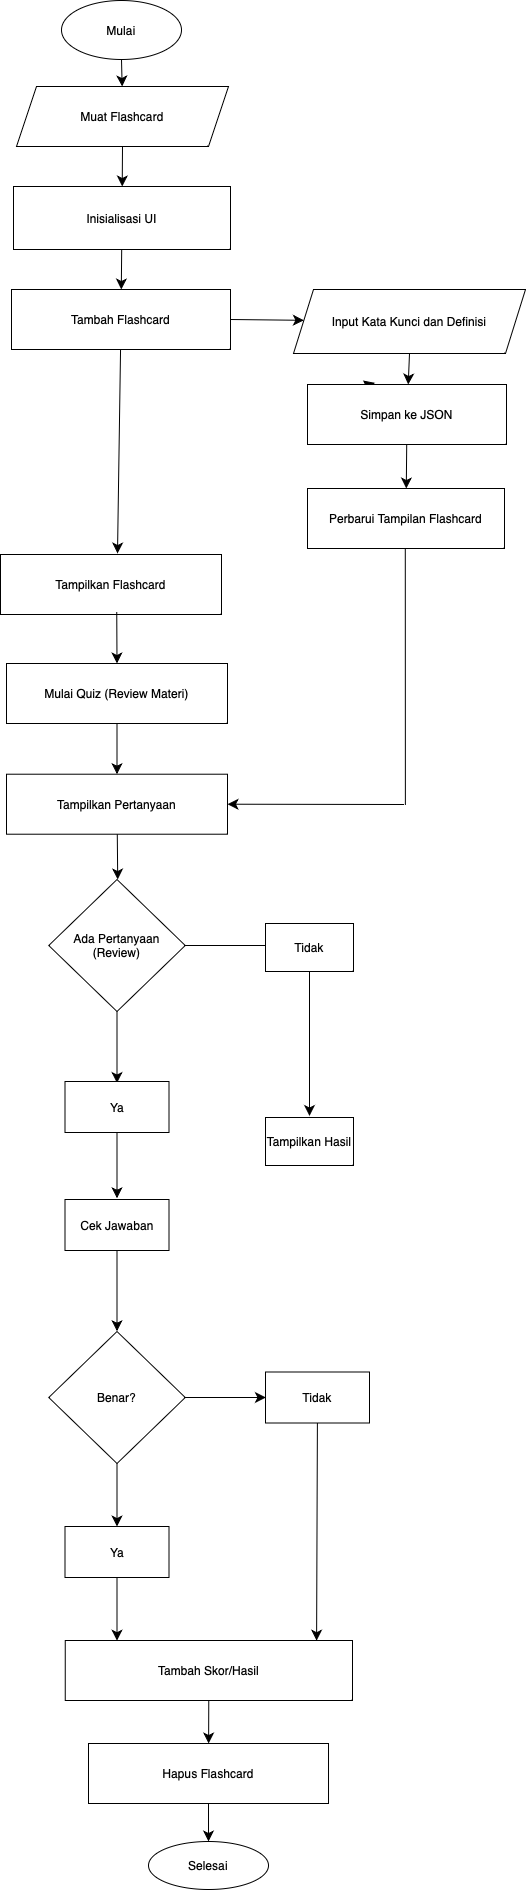

The diagram above was exported from draw.io. Its source (the exported page's mxGraphModel, read from the mxfile embedded in the PNG):
<mxGraphModel dx="1706" dy="996" grid="0" gridSize="10" guides="1" tooltips="1" connect="1" arrows="1" fold="1" page="0" pageScale="1" pageWidth="827" pageHeight="1169" math="0" shadow="0">
  <root>
    <mxCell id="0" />
    <mxCell id="1" parent="0" />
    <mxCell id="WfIZmj9vwvpuYuqqZ-Ze-3" style="edgeStyle=none;curved=1;rounded=0;orthogonalLoop=1;jettySize=auto;html=1;fontSize=12;startSize=8;endSize=8;" edge="1" parent="1" source="WfIZmj9vwvpuYuqqZ-Ze-1" target="WfIZmj9vwvpuYuqqZ-Ze-4">
      <mxGeometry relative="1" as="geometry">
        <mxPoint x="200" y="297" as="targetPoint" />
      </mxGeometry>
    </mxCell>
    <mxCell id="WfIZmj9vwvpuYuqqZ-Ze-1" value="Mulai" style="ellipse;whiteSpace=wrap;html=1;" vertex="1" parent="1">
      <mxGeometry x="140" y="181" width="120" height="59" as="geometry" />
    </mxCell>
    <mxCell id="WfIZmj9vwvpuYuqqZ-Ze-5" style="edgeStyle=none;curved=1;rounded=0;orthogonalLoop=1;jettySize=auto;html=1;exitX=0.5;exitY=1;exitDx=0;exitDy=0;fontSize=12;startSize=8;endSize=8;" edge="1" parent="1" source="WfIZmj9vwvpuYuqqZ-Ze-4" target="WfIZmj9vwvpuYuqqZ-Ze-6">
      <mxGeometry relative="1" as="geometry">
        <mxPoint x="201" y="372" as="targetPoint" />
      </mxGeometry>
    </mxCell>
    <mxCell id="WfIZmj9vwvpuYuqqZ-Ze-4" value="Muat Flashcard" style="shape=parallelogram;perimeter=parallelogramPerimeter;whiteSpace=wrap;html=1;fixedSize=1;" vertex="1" parent="1">
      <mxGeometry x="95" y="267" width="212" height="60" as="geometry" />
    </mxCell>
    <mxCell id="WfIZmj9vwvpuYuqqZ-Ze-7" style="edgeStyle=none;curved=1;rounded=0;orthogonalLoop=1;jettySize=auto;html=1;fontSize=12;startSize=8;endSize=8;" edge="1" parent="1" source="WfIZmj9vwvpuYuqqZ-Ze-6" target="WfIZmj9vwvpuYuqqZ-Ze-8">
      <mxGeometry relative="1" as="geometry">
        <mxPoint x="190" y="471" as="targetPoint" />
      </mxGeometry>
    </mxCell>
    <mxCell id="WfIZmj9vwvpuYuqqZ-Ze-6" value="Inisialisasi UI" style="rounded=0;whiteSpace=wrap;html=1;" vertex="1" parent="1">
      <mxGeometry x="92" y="367" width="217" height="63" as="geometry" />
    </mxCell>
    <mxCell id="WfIZmj9vwvpuYuqqZ-Ze-12" style="edgeStyle=none;curved=1;rounded=0;orthogonalLoop=1;jettySize=auto;html=1;exitX=1;exitY=0.5;exitDx=0;exitDy=0;fontSize=12;startSize=8;endSize=8;" edge="1" parent="1" source="WfIZmj9vwvpuYuqqZ-Ze-8" target="WfIZmj9vwvpuYuqqZ-Ze-13">
      <mxGeometry relative="1" as="geometry">
        <mxPoint x="386" y="500" as="targetPoint" />
      </mxGeometry>
    </mxCell>
    <mxCell id="WfIZmj9vwvpuYuqqZ-Ze-19" style="edgeStyle=none;curved=1;rounded=0;orthogonalLoop=1;jettySize=auto;html=1;fontSize=12;startSize=8;endSize=8;" edge="1" parent="1" source="WfIZmj9vwvpuYuqqZ-Ze-8">
      <mxGeometry relative="1" as="geometry">
        <mxPoint x="196" y="734" as="targetPoint" />
      </mxGeometry>
    </mxCell>
    <mxCell id="WfIZmj9vwvpuYuqqZ-Ze-8" value="Tambah Flashcard" style="rounded=0;whiteSpace=wrap;html=1;" vertex="1" parent="1">
      <mxGeometry x="90" y="470" width="219" height="60" as="geometry" />
    </mxCell>
    <mxCell id="WfIZmj9vwvpuYuqqZ-Ze-14" style="edgeStyle=none;curved=1;rounded=0;orthogonalLoop=1;jettySize=auto;html=1;exitX=0.5;exitY=1;exitDx=0;exitDy=0;fontSize=12;startSize=8;endSize=8;" edge="1" parent="1" source="WfIZmj9vwvpuYuqqZ-Ze-13" target="WfIZmj9vwvpuYuqqZ-Ze-15">
      <mxGeometry relative="1" as="geometry">
        <mxPoint x="442" y="596" as="targetPoint" />
      </mxGeometry>
    </mxCell>
    <mxCell id="WfIZmj9vwvpuYuqqZ-Ze-13" value="Input Kata Kunci dan Definisi" style="shape=parallelogram;perimeter=parallelogramPerimeter;whiteSpace=wrap;html=1;fixedSize=1;" vertex="1" parent="1">
      <mxGeometry x="372" y="470" width="232" height="64" as="geometry" />
    </mxCell>
    <mxCell id="WfIZmj9vwvpuYuqqZ-Ze-16" style="edgeStyle=none;curved=1;rounded=0;orthogonalLoop=1;jettySize=auto;html=1;fontSize=12;startSize=8;endSize=8;" edge="1" parent="1" source="WfIZmj9vwvpuYuqqZ-Ze-15">
      <mxGeometry relative="1" as="geometry">
        <mxPoint x="441.5" y="561" as="targetPoint" />
      </mxGeometry>
    </mxCell>
    <mxCell id="WfIZmj9vwvpuYuqqZ-Ze-17" style="edgeStyle=none;curved=1;rounded=0;orthogonalLoop=1;jettySize=auto;html=1;fontSize=12;startSize=8;endSize=8;" edge="1" parent="1" source="WfIZmj9vwvpuYuqqZ-Ze-15" target="WfIZmj9vwvpuYuqqZ-Ze-18">
      <mxGeometry relative="1" as="geometry">
        <mxPoint x="441.5" y="672" as="targetPoint" />
      </mxGeometry>
    </mxCell>
    <mxCell id="WfIZmj9vwvpuYuqqZ-Ze-15" value="Simpan ke JSON" style="rounded=0;whiteSpace=wrap;html=1;" vertex="1" parent="1">
      <mxGeometry x="386" y="565" width="199" height="60" as="geometry" />
    </mxCell>
    <mxCell id="WfIZmj9vwvpuYuqqZ-Ze-18" value="Perbarui Tampilan Flashcard" style="rounded=0;whiteSpace=wrap;html=1;" vertex="1" parent="1">
      <mxGeometry x="386" y="669" width="197" height="60" as="geometry" />
    </mxCell>
    <mxCell id="WfIZmj9vwvpuYuqqZ-Ze-22" style="edgeStyle=none;curved=1;rounded=0;orthogonalLoop=1;jettySize=auto;html=1;fontSize=12;startSize=8;endSize=8;" edge="1" parent="1" source="WfIZmj9vwvpuYuqqZ-Ze-20" target="WfIZmj9vwvpuYuqqZ-Ze-23">
      <mxGeometry relative="1" as="geometry">
        <mxPoint x="195.5" y="984.7058823529412" as="targetPoint" />
      </mxGeometry>
    </mxCell>
    <mxCell id="WfIZmj9vwvpuYuqqZ-Ze-20" value="Mulai Quiz (Review Materi)" style="rounded=0;whiteSpace=wrap;html=1;" vertex="1" parent="1">
      <mxGeometry x="85" y="844" width="221" height="60" as="geometry" />
    </mxCell>
    <mxCell id="WfIZmj9vwvpuYuqqZ-Ze-28" style="edgeStyle=none;curved=1;rounded=0;orthogonalLoop=1;jettySize=auto;html=1;fontSize=12;startSize=8;endSize=8;" edge="1" parent="1" source="WfIZmj9vwvpuYuqqZ-Ze-23">
      <mxGeometry relative="1" as="geometry">
        <mxPoint x="196.21507265647256" y="1060" as="targetPoint" />
      </mxGeometry>
    </mxCell>
    <mxCell id="WfIZmj9vwvpuYuqqZ-Ze-23" value="Tampilkan Pertanyaan" style="rounded=0;whiteSpace=wrap;html=1;" vertex="1" parent="1">
      <mxGeometry x="85" y="954.71" width="221" height="60" as="geometry" />
    </mxCell>
    <mxCell id="WfIZmj9vwvpuYuqqZ-Ze-26" value="" style="endArrow=none;html=1;rounded=0;fontSize=12;startSize=8;endSize=8;curved=1;" edge="1" parent="1">
      <mxGeometry width="50" height="50" relative="1" as="geometry">
        <mxPoint x="483.88" y="986" as="sourcePoint" />
        <mxPoint x="483.79" y="729" as="targetPoint" />
      </mxGeometry>
    </mxCell>
    <mxCell id="WfIZmj9vwvpuYuqqZ-Ze-27" value="" style="endArrow=classic;html=1;rounded=0;fontSize=12;startSize=8;endSize=8;curved=1;entryX=1;entryY=0.5;entryDx=0;entryDy=0;" edge="1" parent="1" target="WfIZmj9vwvpuYuqqZ-Ze-23">
      <mxGeometry width="50" height="50" relative="1" as="geometry">
        <mxPoint x="483" y="985" as="sourcePoint" />
        <mxPoint x="213" y="785" as="targetPoint" />
      </mxGeometry>
    </mxCell>
    <mxCell id="WfIZmj9vwvpuYuqqZ-Ze-32" style="edgeStyle=none;curved=1;rounded=0;orthogonalLoop=1;jettySize=auto;html=1;fontSize=12;startSize=8;endSize=8;" edge="1" parent="1" source="WfIZmj9vwvpuYuqqZ-Ze-31">
      <mxGeometry relative="1" as="geometry">
        <mxPoint x="195.5" y="1263.5294117647059" as="targetPoint" />
      </mxGeometry>
    </mxCell>
    <mxCell id="WfIZmj9vwvpuYuqqZ-Ze-33" style="edgeStyle=none;curved=1;rounded=0;orthogonalLoop=1;jettySize=auto;html=1;fontSize=12;startSize=8;endSize=8;" edge="1" parent="1" source="WfIZmj9vwvpuYuqqZ-Ze-31">
      <mxGeometry relative="1" as="geometry">
        <mxPoint x="359.7058823529412" y="1126" as="targetPoint" />
      </mxGeometry>
    </mxCell>
    <mxCell id="WfIZmj9vwvpuYuqqZ-Ze-31" value="Ada Pertanyaan (Review)" style="rhombus;whiteSpace=wrap;html=1;" vertex="1" parent="1">
      <mxGeometry x="127.25" y="1060" width="136.5" height="132" as="geometry" />
    </mxCell>
    <mxCell id="WfIZmj9vwvpuYuqqZ-Ze-36" style="edgeStyle=none;curved=1;rounded=0;orthogonalLoop=1;jettySize=auto;html=1;fontSize=12;startSize=8;endSize=8;" edge="1" parent="1" source="WfIZmj9vwvpuYuqqZ-Ze-34">
      <mxGeometry relative="1" as="geometry">
        <mxPoint x="388" y="1296.4705882352941" as="targetPoint" />
      </mxGeometry>
    </mxCell>
    <mxCell id="WfIZmj9vwvpuYuqqZ-Ze-34" value="Tidak" style="rounded=0;whiteSpace=wrap;html=1;" vertex="1" parent="1">
      <mxGeometry x="344" y="1104" width="88" height="48" as="geometry" />
    </mxCell>
    <mxCell id="WfIZmj9vwvpuYuqqZ-Ze-39" style="edgeStyle=none;curved=1;rounded=0;orthogonalLoop=1;jettySize=auto;html=1;fontSize=12;startSize=8;endSize=8;" edge="1" parent="1" source="WfIZmj9vwvpuYuqqZ-Ze-35">
      <mxGeometry relative="1" as="geometry">
        <mxPoint x="195.5" y="1378.8235294117649" as="targetPoint" />
      </mxGeometry>
    </mxCell>
    <mxCell id="WfIZmj9vwvpuYuqqZ-Ze-35" value="Ya" style="rounded=0;whiteSpace=wrap;html=1;" vertex="1" parent="1">
      <mxGeometry x="143.5" y="1262" width="104" height="51" as="geometry" />
    </mxCell>
    <mxCell id="WfIZmj9vwvpuYuqqZ-Ze-38" value="Tampilkan Hasil" style="rounded=0;whiteSpace=wrap;html=1;" vertex="1" parent="1">
      <mxGeometry x="344" y="1298" width="88" height="48" as="geometry" />
    </mxCell>
    <mxCell id="WfIZmj9vwvpuYuqqZ-Ze-41" style="edgeStyle=none;curved=1;rounded=0;orthogonalLoop=1;jettySize=auto;html=1;fontSize=12;startSize=8;endSize=8;" edge="1" parent="1" source="WfIZmj9vwvpuYuqqZ-Ze-40">
      <mxGeometry relative="1" as="geometry">
        <mxPoint x="195.5" y="1511.7647058823532" as="targetPoint" />
      </mxGeometry>
    </mxCell>
    <mxCell id="WfIZmj9vwvpuYuqqZ-Ze-40" value="Cek Jawaban" style="rounded=0;whiteSpace=wrap;html=1;" vertex="1" parent="1">
      <mxGeometry x="143.5" y="1380" width="104" height="51" as="geometry" />
    </mxCell>
    <mxCell id="WfIZmj9vwvpuYuqqZ-Ze-43" style="edgeStyle=none;curved=1;rounded=0;orthogonalLoop=1;jettySize=auto;html=1;fontSize=12;startSize=8;endSize=8;" edge="1" parent="1" source="WfIZmj9vwvpuYuqqZ-Ze-42">
      <mxGeometry relative="1" as="geometry">
        <mxPoint x="195.5" y="1707.0588235294117" as="targetPoint" />
      </mxGeometry>
    </mxCell>
    <mxCell id="WfIZmj9vwvpuYuqqZ-Ze-45" style="edgeStyle=none;curved=1;rounded=0;orthogonalLoop=1;jettySize=auto;html=1;fontSize=12;startSize=8;endSize=8;" edge="1" parent="1" source="WfIZmj9vwvpuYuqqZ-Ze-42">
      <mxGeometry relative="1" as="geometry">
        <mxPoint x="344.41176470588243" y="1578" as="targetPoint" />
      </mxGeometry>
    </mxCell>
    <mxCell id="WfIZmj9vwvpuYuqqZ-Ze-42" value="Benar?" style="rhombus;whiteSpace=wrap;html=1;" vertex="1" parent="1">
      <mxGeometry x="127.25" y="1512" width="136.5" height="132" as="geometry" />
    </mxCell>
    <mxCell id="WfIZmj9vwvpuYuqqZ-Ze-47" style="edgeStyle=none;curved=1;rounded=0;orthogonalLoop=1;jettySize=auto;html=1;fontSize=12;startSize=8;endSize=8;" edge="1" parent="1" source="WfIZmj9vwvpuYuqqZ-Ze-44">
      <mxGeometry relative="1" as="geometry">
        <mxPoint x="195.5" y="1821.1764705882356" as="targetPoint" />
      </mxGeometry>
    </mxCell>
    <mxCell id="WfIZmj9vwvpuYuqqZ-Ze-44" value="Ya" style="rounded=0;whiteSpace=wrap;html=1;" vertex="1" parent="1">
      <mxGeometry x="143.5" y="1707" width="104" height="51" as="geometry" />
    </mxCell>
    <mxCell id="WfIZmj9vwvpuYuqqZ-Ze-48" style="edgeStyle=none;curved=1;rounded=0;orthogonalLoop=1;jettySize=auto;html=1;fontSize=12;startSize=8;endSize=8;entryX=0.875;entryY=0.003;entryDx=0;entryDy=0;entryPerimeter=0;" edge="1" parent="1" source="WfIZmj9vwvpuYuqqZ-Ze-46" target="WfIZmj9vwvpuYuqqZ-Ze-50">
      <mxGeometry relative="1" as="geometry">
        <mxPoint x="396" y="1816.4705882352941" as="targetPoint" />
      </mxGeometry>
    </mxCell>
    <mxCell id="WfIZmj9vwvpuYuqqZ-Ze-46" value="Tidak" style="rounded=0;whiteSpace=wrap;html=1;" vertex="1" parent="1">
      <mxGeometry x="344" y="1552.5" width="104" height="51" as="geometry" />
    </mxCell>
    <mxCell id="WfIZmj9vwvpuYuqqZ-Ze-51" style="edgeStyle=none;curved=1;rounded=0;orthogonalLoop=1;jettySize=auto;html=1;fontSize=12;startSize=8;endSize=8;" edge="1" parent="1" source="WfIZmj9vwvpuYuqqZ-Ze-50" target="WfIZmj9vwvpuYuqqZ-Ze-52">
      <mxGeometry relative="1" as="geometry">
        <mxPoint x="287.375" y="1941.1764705882356" as="targetPoint" />
      </mxGeometry>
    </mxCell>
    <mxCell id="WfIZmj9vwvpuYuqqZ-Ze-50" value="Tambah Skor/Hasil" style="rounded=0;whiteSpace=wrap;html=1;" vertex="1" parent="1">
      <mxGeometry x="143.75" y="1821" width="287.25" height="60" as="geometry" />
    </mxCell>
    <mxCell id="WfIZmj9vwvpuYuqqZ-Ze-53" style="edgeStyle=none;curved=1;rounded=0;orthogonalLoop=1;jettySize=auto;html=1;fontSize=12;startSize=8;endSize=8;" edge="1" parent="1" source="WfIZmj9vwvpuYuqqZ-Ze-52" target="WfIZmj9vwvpuYuqqZ-Ze-54">
      <mxGeometry relative="1" as="geometry">
        <mxPoint x="287.0050000000001" y="2045.8823529411766" as="targetPoint" />
        <Array as="points">
          <mxPoint x="287" y="1994" />
        </Array>
      </mxGeometry>
    </mxCell>
    <mxCell id="WfIZmj9vwvpuYuqqZ-Ze-52" value="Hapus Flashcard" style="rounded=0;whiteSpace=wrap;html=1;" vertex="1" parent="1">
      <mxGeometry x="167" y="1924" width="240.01" height="60" as="geometry" />
    </mxCell>
    <mxCell id="WfIZmj9vwvpuYuqqZ-Ze-54" value="Selesai" style="ellipse;whiteSpace=wrap;html=1;" vertex="1" parent="1">
      <mxGeometry x="227.01" y="2022" width="120" height="48" as="geometry" />
    </mxCell>
    <mxCell id="WfIZmj9vwvpuYuqqZ-Ze-57" value="Tampilkan Flashcard" style="rounded=0;whiteSpace=wrap;html=1;" vertex="1" parent="1">
      <mxGeometry x="79" y="735" width="221" height="60" as="geometry" />
    </mxCell>
    <mxCell id="WfIZmj9vwvpuYuqqZ-Ze-62" style="edgeStyle=none;curved=1;rounded=0;orthogonalLoop=1;jettySize=auto;html=1;fontSize=12;startSize=8;endSize=8;exitX=0.526;exitY=0.964;exitDx=0;exitDy=0;entryX=0.5;entryY=0;entryDx=0;entryDy=0;exitPerimeter=0;" edge="1" parent="1" source="WfIZmj9vwvpuYuqqZ-Ze-57" target="WfIZmj9vwvpuYuqqZ-Ze-20">
      <mxGeometry relative="1" as="geometry">
        <mxPoint x="206" y="965" as="targetPoint" />
        <mxPoint x="206" y="914" as="sourcePoint" />
      </mxGeometry>
    </mxCell>
  </root>
</mxGraphModel>